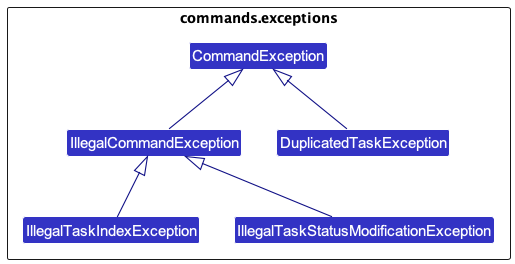

The diagram above was rendered by PlantUML. Its source (embedded in the PNG):
@startuml
!include ../style.puml
skinparam arrowThickness 1.1
skinparam arrowColor LOGIC_COLOR_T4
skinparam classBackgroundColor LOGIC_COLOR

package commands.exceptions as CommandExceptions;{
    class CommandException
    class DuplicatedTaskException
    class IllegalCommandException
    class IllegalTaskIndexException
    class IllegalTaskStatusModificationException

    DuplicatedTaskException -up-|> CommandException
    IllegalCommandException -up-|> CommandException
    IllegalTaskIndexException -up-|> IllegalCommandException
    IllegalTaskStatusModificationException -up-|>IllegalCommandException

    hide members
}
@enduml